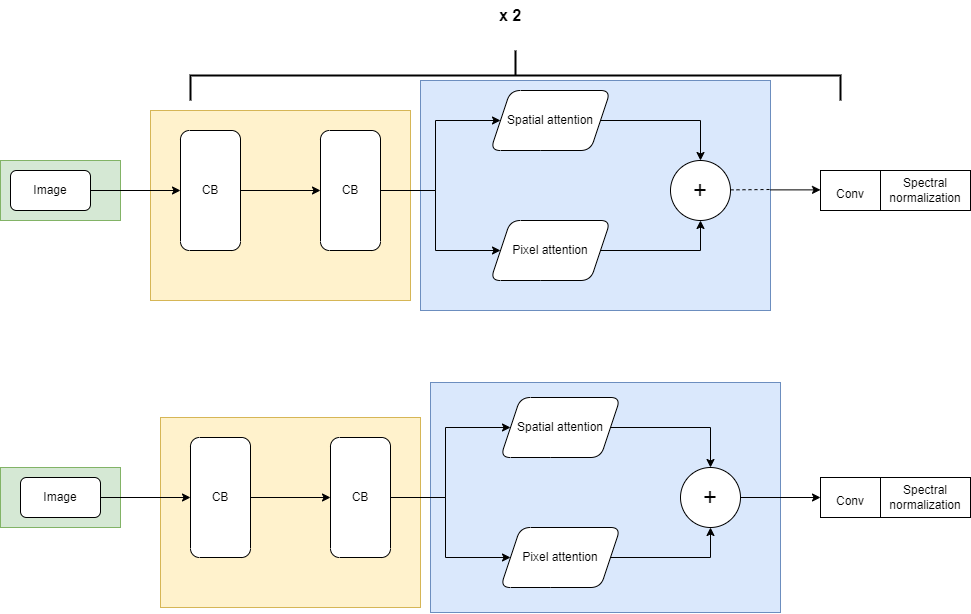

The diagram above was exported from draw.io. Its source (the exported page's mxGraphModel, read from the mxfile embedded in the PNG):
<mxGraphModel dx="1085" dy="593" grid="1" gridSize="10" guides="1" tooltips="1" connect="1" arrows="1" fold="1" page="1" pageScale="1" pageWidth="1100" pageHeight="850" math="0" shadow="0">
  <root>
    <mxCell id="0" />
    <mxCell id="1" parent="0" />
    <mxCell id="3V4wQcBLeLqeA3xTyMmE-44" value="" style="rounded=0;whiteSpace=wrap;html=1;fontSize=16;fillColor=#d5e8d4;strokeColor=#82b366;" vertex="1" parent="1">
      <mxGeometry y="527" width="120" height="60" as="geometry" />
    </mxCell>
    <mxCell id="3V4wQcBLeLqeA3xTyMmE-23" value="" style="rounded=0;whiteSpace=wrap;html=1;fontSize=16;fillColor=#d5e8d4;strokeColor=#82b366;" vertex="1" parent="1">
      <mxGeometry y="220" width="120" height="60" as="geometry" />
    </mxCell>
    <mxCell id="3V4wQcBLeLqeA3xTyMmE-22" value="" style="rounded=0;whiteSpace=wrap;html=1;fontSize=16;fillColor=#dae8fc;strokeColor=#6c8ebf;" vertex="1" parent="1">
      <mxGeometry x="420" y="140" width="350" height="230" as="geometry" />
    </mxCell>
    <mxCell id="3V4wQcBLeLqeA3xTyMmE-21" value="" style="rounded=0;whiteSpace=wrap;html=1;fontSize=16;fillColor=#fff2cc;strokeColor=#d6b656;" vertex="1" parent="1">
      <mxGeometry x="150" y="170" width="260" height="190" as="geometry" />
    </mxCell>
    <mxCell id="3V4wQcBLeLqeA3xTyMmE-3" value="" style="edgeStyle=orthogonalEdgeStyle;rounded=0;orthogonalLoop=1;jettySize=auto;html=1;" edge="1" parent="1" source="3V4wQcBLeLqeA3xTyMmE-1" target="3V4wQcBLeLqeA3xTyMmE-2">
      <mxGeometry relative="1" as="geometry" />
    </mxCell>
    <mxCell id="3V4wQcBLeLqeA3xTyMmE-1" value="Image" style="rounded=1;whiteSpace=wrap;html=1;" vertex="1" parent="1">
      <mxGeometry x="10" y="230" width="80" height="40" as="geometry" />
    </mxCell>
    <mxCell id="3V4wQcBLeLqeA3xTyMmE-5" value="" style="edgeStyle=orthogonalEdgeStyle;rounded=0;orthogonalLoop=1;jettySize=auto;html=1;" edge="1" parent="1" source="3V4wQcBLeLqeA3xTyMmE-2" target="3V4wQcBLeLqeA3xTyMmE-4">
      <mxGeometry relative="1" as="geometry" />
    </mxCell>
    <mxCell id="3V4wQcBLeLqeA3xTyMmE-2" value="CB" style="whiteSpace=wrap;html=1;rounded=1;direction=south;" vertex="1" parent="1">
      <mxGeometry x="180" y="190" width="60" height="120" as="geometry" />
    </mxCell>
    <mxCell id="3V4wQcBLeLqeA3xTyMmE-7" value="" style="edgeStyle=orthogonalEdgeStyle;rounded=0;orthogonalLoop=1;jettySize=auto;html=1;" edge="1" parent="1" source="3V4wQcBLeLqeA3xTyMmE-4" target="3V4wQcBLeLqeA3xTyMmE-6">
      <mxGeometry relative="1" as="geometry" />
    </mxCell>
    <mxCell id="3V4wQcBLeLqeA3xTyMmE-9" value="" style="edgeStyle=orthogonalEdgeStyle;rounded=0;orthogonalLoop=1;jettySize=auto;html=1;" edge="1" parent="1" source="3V4wQcBLeLqeA3xTyMmE-4" target="3V4wQcBLeLqeA3xTyMmE-8">
      <mxGeometry relative="1" as="geometry" />
    </mxCell>
    <mxCell id="3V4wQcBLeLqeA3xTyMmE-4" value="CB" style="whiteSpace=wrap;html=1;rounded=1;direction=south;" vertex="1" parent="1">
      <mxGeometry x="320" y="190" width="60" height="120" as="geometry" />
    </mxCell>
    <mxCell id="3V4wQcBLeLqeA3xTyMmE-11" value="" style="edgeStyle=orthogonalEdgeStyle;rounded=0;orthogonalLoop=1;jettySize=auto;html=1;" edge="1" parent="1" source="3V4wQcBLeLqeA3xTyMmE-6" target="3V4wQcBLeLqeA3xTyMmE-10">
      <mxGeometry relative="1" as="geometry" />
    </mxCell>
    <mxCell id="3V4wQcBLeLqeA3xTyMmE-6" value="Spatial attention" style="shape=parallelogram;perimeter=parallelogramPerimeter;whiteSpace=wrap;html=1;fixedSize=1;rounded=1;" vertex="1" parent="1">
      <mxGeometry x="490" y="150" width="120" height="60" as="geometry" />
    </mxCell>
    <mxCell id="3V4wQcBLeLqeA3xTyMmE-14" style="edgeStyle=orthogonalEdgeStyle;rounded=0;orthogonalLoop=1;jettySize=auto;html=1;exitX=1;exitY=0.5;exitDx=0;exitDy=0;entryX=0.5;entryY=1;entryDx=0;entryDy=0;" edge="1" parent="1" source="3V4wQcBLeLqeA3xTyMmE-8" target="3V4wQcBLeLqeA3xTyMmE-10">
      <mxGeometry relative="1" as="geometry" />
    </mxCell>
    <mxCell id="3V4wQcBLeLqeA3xTyMmE-8" value="Pixel attention" style="shape=parallelogram;perimeter=parallelogramPerimeter;whiteSpace=wrap;html=1;fixedSize=1;rounded=1;" vertex="1" parent="1">
      <mxGeometry x="490" y="280" width="120" height="60" as="geometry" />
    </mxCell>
    <mxCell id="3V4wQcBLeLqeA3xTyMmE-10" value="&lt;font style=&quot;font-size: 24px;&quot;&gt;+&lt;/font&gt;" style="ellipse;whiteSpace=wrap;html=1;rounded=1;" vertex="1" parent="1">
      <mxGeometry x="670" y="220" width="60" height="60" as="geometry" />
    </mxCell>
    <mxCell id="3V4wQcBLeLqeA3xTyMmE-15" value="" style="endArrow=none;dashed=1;html=1;rounded=0;fontSize=24;" edge="1" parent="1">
      <mxGeometry width="50" height="50" relative="1" as="geometry">
        <mxPoint x="730" y="249.38" as="sourcePoint" />
        <mxPoint x="770" y="249" as="targetPoint" />
      </mxGeometry>
    </mxCell>
    <mxCell id="3V4wQcBLeLqeA3xTyMmE-16" value="" style="endArrow=classic;html=1;rounded=0;fontSize=24;" edge="1" parent="1">
      <mxGeometry width="50" height="50" relative="1" as="geometry">
        <mxPoint x="770" y="249.38" as="sourcePoint" />
        <mxPoint x="820" y="249.38" as="targetPoint" />
      </mxGeometry>
    </mxCell>
    <mxCell id="3V4wQcBLeLqeA3xTyMmE-17" value="&lt;font style=&quot;font-size: 12px;&quot;&gt;Conv&lt;/font&gt;" style="rounded=0;whiteSpace=wrap;html=1;fontSize=24;" vertex="1" parent="1">
      <mxGeometry x="820" y="230" width="60" height="40" as="geometry" />
    </mxCell>
    <mxCell id="3V4wQcBLeLqeA3xTyMmE-18" value="Spectral normalization" style="rounded=0;whiteSpace=wrap;html=1;fontSize=12;" vertex="1" parent="1">
      <mxGeometry x="880" y="230" width="90" height="40" as="geometry" />
    </mxCell>
    <mxCell id="3V4wQcBLeLqeA3xTyMmE-19" value="" style="strokeWidth=2;html=1;shape=mxgraph.flowchart.annotation_2;align=left;labelPosition=right;pointerEvents=1;fontSize=12;direction=south;" vertex="1" parent="1">
      <mxGeometry x="190" y="110" width="650" height="50" as="geometry" />
    </mxCell>
    <mxCell id="3V4wQcBLeLqeA3xTyMmE-20" value="&lt;b&gt;&lt;font style=&quot;font-size: 16px;&quot;&gt;x 2&lt;/font&gt;&lt;/b&gt;" style="text;html=1;strokeColor=none;fillColor=none;align=center;verticalAlign=middle;whiteSpace=wrap;rounded=0;fontSize=12;" vertex="1" parent="1">
      <mxGeometry x="480" y="60" width="60" height="30" as="geometry" />
    </mxCell>
    <mxCell id="3V4wQcBLeLqeA3xTyMmE-24" value="" style="rounded=0;whiteSpace=wrap;html=1;fontSize=16;fillColor=#dae8fc;strokeColor=#6c8ebf;" vertex="1" parent="1">
      <mxGeometry x="430" y="442" width="350" height="230" as="geometry" />
    </mxCell>
    <mxCell id="3V4wQcBLeLqeA3xTyMmE-25" value="" style="rounded=0;whiteSpace=wrap;html=1;fontSize=16;fillColor=#fff2cc;strokeColor=#d6b656;" vertex="1" parent="1">
      <mxGeometry x="160" y="477" width="260" height="190" as="geometry" />
    </mxCell>
    <mxCell id="3V4wQcBLeLqeA3xTyMmE-26" value="" style="edgeStyle=orthogonalEdgeStyle;rounded=0;orthogonalLoop=1;jettySize=auto;html=1;" edge="1" parent="1" source="3V4wQcBLeLqeA3xTyMmE-27" target="3V4wQcBLeLqeA3xTyMmE-29">
      <mxGeometry relative="1" as="geometry" />
    </mxCell>
    <mxCell id="3V4wQcBLeLqeA3xTyMmE-27" value="Image" style="rounded=1;whiteSpace=wrap;html=1;" vertex="1" parent="1">
      <mxGeometry x="20" y="537" width="80" height="40" as="geometry" />
    </mxCell>
    <mxCell id="3V4wQcBLeLqeA3xTyMmE-28" value="" style="edgeStyle=orthogonalEdgeStyle;rounded=0;orthogonalLoop=1;jettySize=auto;html=1;" edge="1" parent="1" source="3V4wQcBLeLqeA3xTyMmE-29" target="3V4wQcBLeLqeA3xTyMmE-32">
      <mxGeometry relative="1" as="geometry" />
    </mxCell>
    <mxCell id="3V4wQcBLeLqeA3xTyMmE-29" value="CB" style="whiteSpace=wrap;html=1;rounded=1;direction=south;" vertex="1" parent="1">
      <mxGeometry x="190" y="497" width="60" height="120" as="geometry" />
    </mxCell>
    <mxCell id="3V4wQcBLeLqeA3xTyMmE-30" value="" style="edgeStyle=orthogonalEdgeStyle;rounded=0;orthogonalLoop=1;jettySize=auto;html=1;" edge="1" parent="1" source="3V4wQcBLeLqeA3xTyMmE-32" target="3V4wQcBLeLqeA3xTyMmE-34">
      <mxGeometry relative="1" as="geometry" />
    </mxCell>
    <mxCell id="3V4wQcBLeLqeA3xTyMmE-31" value="" style="edgeStyle=orthogonalEdgeStyle;rounded=0;orthogonalLoop=1;jettySize=auto;html=1;" edge="1" parent="1" source="3V4wQcBLeLqeA3xTyMmE-32" target="3V4wQcBLeLqeA3xTyMmE-36">
      <mxGeometry relative="1" as="geometry" />
    </mxCell>
    <mxCell id="3V4wQcBLeLqeA3xTyMmE-32" value="CB" style="whiteSpace=wrap;html=1;rounded=1;direction=south;" vertex="1" parent="1">
      <mxGeometry x="330" y="497" width="60" height="120" as="geometry" />
    </mxCell>
    <mxCell id="3V4wQcBLeLqeA3xTyMmE-33" value="" style="edgeStyle=orthogonalEdgeStyle;rounded=0;orthogonalLoop=1;jettySize=auto;html=1;" edge="1" parent="1" source="3V4wQcBLeLqeA3xTyMmE-34" target="3V4wQcBLeLqeA3xTyMmE-37">
      <mxGeometry relative="1" as="geometry" />
    </mxCell>
    <mxCell id="3V4wQcBLeLqeA3xTyMmE-34" value="Spatial attention" style="shape=parallelogram;perimeter=parallelogramPerimeter;whiteSpace=wrap;html=1;fixedSize=1;rounded=1;" vertex="1" parent="1">
      <mxGeometry x="500" y="457" width="120" height="60" as="geometry" />
    </mxCell>
    <mxCell id="3V4wQcBLeLqeA3xTyMmE-35" style="edgeStyle=orthogonalEdgeStyle;rounded=0;orthogonalLoop=1;jettySize=auto;html=1;exitX=1;exitY=0.5;exitDx=0;exitDy=0;entryX=0.5;entryY=1;entryDx=0;entryDy=0;" edge="1" parent="1" source="3V4wQcBLeLqeA3xTyMmE-36" target="3V4wQcBLeLqeA3xTyMmE-37">
      <mxGeometry relative="1" as="geometry" />
    </mxCell>
    <mxCell id="3V4wQcBLeLqeA3xTyMmE-36" value="Pixel attention" style="shape=parallelogram;perimeter=parallelogramPerimeter;whiteSpace=wrap;html=1;fixedSize=1;rounded=1;" vertex="1" parent="1">
      <mxGeometry x="500" y="587" width="120" height="60" as="geometry" />
    </mxCell>
    <mxCell id="3V4wQcBLeLqeA3xTyMmE-42" value="" style="edgeStyle=orthogonalEdgeStyle;rounded=0;orthogonalLoop=1;jettySize=auto;html=1;fontSize=16;" edge="1" parent="1" source="3V4wQcBLeLqeA3xTyMmE-37" target="3V4wQcBLeLqeA3xTyMmE-40">
      <mxGeometry relative="1" as="geometry" />
    </mxCell>
    <mxCell id="3V4wQcBLeLqeA3xTyMmE-37" value="&lt;font style=&quot;font-size: 24px;&quot;&gt;+&lt;/font&gt;" style="ellipse;whiteSpace=wrap;html=1;rounded=1;" vertex="1" parent="1">
      <mxGeometry x="680" y="527" width="60" height="60" as="geometry" />
    </mxCell>
    <mxCell id="3V4wQcBLeLqeA3xTyMmE-40" value="&lt;font style=&quot;font-size: 12px;&quot;&gt;Conv&lt;/font&gt;" style="rounded=0;whiteSpace=wrap;html=1;fontSize=24;" vertex="1" parent="1">
      <mxGeometry x="820" y="537" width="60" height="40" as="geometry" />
    </mxCell>
    <mxCell id="3V4wQcBLeLqeA3xTyMmE-43" value="Spectral normalization" style="rounded=0;whiteSpace=wrap;html=1;fontSize=12;" vertex="1" parent="1">
      <mxGeometry x="880" y="537" width="90" height="40" as="geometry" />
    </mxCell>
  </root>
</mxGraphModel>